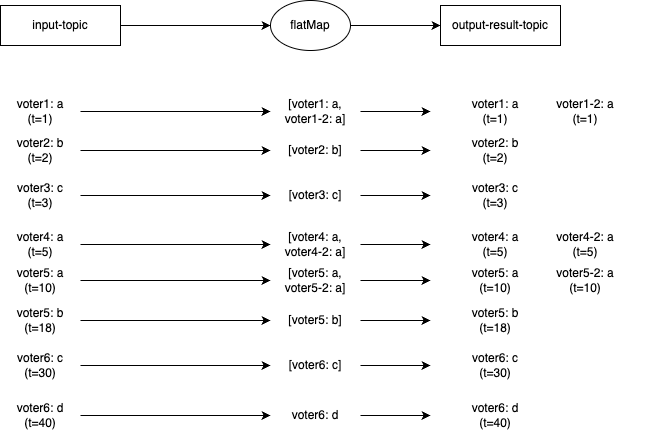

The diagram above was exported from draw.io. Its source (the exported page's mxGraphModel, read from the mxfile embedded in the PNG):
<mxGraphModel dx="524" dy="995" grid="1" gridSize="10" guides="1" tooltips="1" connect="1" arrows="1" fold="1" page="1" pageScale="1" pageWidth="1169" pageHeight="827" math="0" shadow="0">
  <root>
    <mxCell id="0" />
    <mxCell id="1" parent="0" />
    <mxCell id="pKS4B4EWEE2jMQGI_RAB-51" style="edgeStyle=orthogonalEdgeStyle;rounded=0;orthogonalLoop=1;jettySize=auto;html=1;entryX=0;entryY=0.5;entryDx=0;entryDy=0;strokeColor=#000000;fontColor=#000000;" parent="1" source="pKS4B4EWEE2jMQGI_RAB-52" target="pKS4B4EWEE2jMQGI_RAB-54" edge="1">
      <mxGeometry relative="1" as="geometry" />
    </mxCell>
    <mxCell id="pKS4B4EWEE2jMQGI_RAB-52" value="&lt;div&gt;&lt;font&gt;input-topic&lt;/font&gt;&lt;/div&gt;" style="rounded=0;whiteSpace=wrap;html=1;strokeColor=#000000;fontColor=#000000;" parent="1" vertex="1">
      <mxGeometry x="80" y="160" width="120" height="40" as="geometry" />
    </mxCell>
    <mxCell id="UVN9ZvTIUVG2hzxVgpi9-4" style="edgeStyle=orthogonalEdgeStyle;rounded=0;orthogonalLoop=1;jettySize=auto;html=1;entryX=0;entryY=0.5;entryDx=0;entryDy=0;" parent="1" source="pKS4B4EWEE2jMQGI_RAB-54" target="cnL0BJFdg0d7fFRK8mFJ-2" edge="1">
      <mxGeometry relative="1" as="geometry" />
    </mxCell>
    <mxCell id="pKS4B4EWEE2jMQGI_RAB-54" value="flatMap" style="ellipse;whiteSpace=wrap;html=1;strokeColor=#000000;fontColor=#000000;" parent="1" vertex="1">
      <mxGeometry x="350" y="155" width="80" height="50" as="geometry" />
    </mxCell>
    <mxCell id="cnL0BJFdg0d7fFRK8mFJ-2" value="output-result-topic" style="rounded=0;whiteSpace=wrap;html=1;strokeColor=#000000;fontColor=#000000;" parent="1" vertex="1">
      <mxGeometry x="520" y="160" width="120" height="40" as="geometry" />
    </mxCell>
    <mxCell id="Bi6lJuceC_sSA9WiSDit-1" style="edgeStyle=orthogonalEdgeStyle;rounded=0;orthogonalLoop=1;jettySize=auto;html=1;entryX=0;entryY=0.5;entryDx=0;entryDy=0;" parent="1" source="Bi6lJuceC_sSA9WiSDit-2" target="Bi6lJuceC_sSA9WiSDit-4" edge="1">
      <mxGeometry relative="1" as="geometry" />
    </mxCell>
    <mxCell id="Bi6lJuceC_sSA9WiSDit-2" value="voter1: a&lt;div&gt;(t=1)&lt;/div&gt;" style="text;html=1;align=center;verticalAlign=middle;whiteSpace=wrap;rounded=0;fontColor=#000000;" parent="1" vertex="1">
      <mxGeometry x="80" y="251" width="80" height="30" as="geometry" />
    </mxCell>
    <mxCell id="Bi6lJuceC_sSA9WiSDit-3" style="edgeStyle=orthogonalEdgeStyle;rounded=0;orthogonalLoop=1;jettySize=auto;html=1;" parent="1" source="Bi6lJuceC_sSA9WiSDit-4" target="Bi6lJuceC_sSA9WiSDit-5" edge="1">
      <mxGeometry relative="1" as="geometry" />
    </mxCell>
    <mxCell id="Bi6lJuceC_sSA9WiSDit-4" value="[voter1: a, voter1-2: a]" style="text;html=1;align=center;verticalAlign=middle;whiteSpace=wrap;rounded=0;fontColor=#000000;" parent="1" vertex="1">
      <mxGeometry x="350" y="251" width="90" height="30" as="geometry" />
    </mxCell>
    <mxCell id="Bi6lJuceC_sSA9WiSDit-5" value="&lt;div&gt;&lt;span style=&quot;background-color: initial;&quot;&gt;voter1: a&lt;/span&gt;&lt;/div&gt;&lt;div&gt;&lt;span style=&quot;background-color: initial;&quot;&gt;(t=1)&lt;/span&gt;&lt;br&gt;&lt;/div&gt;" style="text;html=1;align=center;verticalAlign=middle;whiteSpace=wrap;rounded=0;fontColor=#000000;" parent="1" vertex="1">
      <mxGeometry x="510" y="251" width="130" height="30" as="geometry" />
    </mxCell>
    <mxCell id="Bi6lJuceC_sSA9WiSDit-6" style="edgeStyle=orthogonalEdgeStyle;rounded=0;orthogonalLoop=1;jettySize=auto;html=1;entryX=0;entryY=0.5;entryDx=0;entryDy=0;" parent="1" source="Bi6lJuceC_sSA9WiSDit-7" target="Bi6lJuceC_sSA9WiSDit-9" edge="1">
      <mxGeometry relative="1" as="geometry" />
    </mxCell>
    <mxCell id="Bi6lJuceC_sSA9WiSDit-7" value="voter2: b&lt;div&gt;(t=2)&lt;/div&gt;" style="text;html=1;align=center;verticalAlign=middle;whiteSpace=wrap;rounded=0;fontColor=#000000;" parent="1" vertex="1">
      <mxGeometry x="80" y="290" width="80" height="30" as="geometry" />
    </mxCell>
    <mxCell id="Bi6lJuceC_sSA9WiSDit-8" style="edgeStyle=orthogonalEdgeStyle;rounded=0;orthogonalLoop=1;jettySize=auto;html=1;entryX=0;entryY=0.5;entryDx=0;entryDy=0;" parent="1" source="Bi6lJuceC_sSA9WiSDit-9" target="Bi6lJuceC_sSA9WiSDit-10" edge="1">
      <mxGeometry relative="1" as="geometry" />
    </mxCell>
    <mxCell id="Bi6lJuceC_sSA9WiSDit-9" value="[voter2: b]" style="text;html=1;align=center;verticalAlign=middle;whiteSpace=wrap;rounded=0;fontColor=#000000;" parent="1" vertex="1">
      <mxGeometry x="350" y="290" width="90" height="30" as="geometry" />
    </mxCell>
    <mxCell id="Bi6lJuceC_sSA9WiSDit-10" value="&lt;div&gt;&lt;span style=&quot;background-color: initial;&quot;&gt;voter2: b&lt;/span&gt;&lt;/div&gt;&lt;div&gt;&lt;span style=&quot;background-color: initial;&quot;&gt;(t=2)&lt;/span&gt;&lt;br&gt;&lt;/div&gt;" style="text;html=1;align=center;verticalAlign=middle;whiteSpace=wrap;rounded=0;fontColor=#000000;" parent="1" vertex="1">
      <mxGeometry x="510" y="290" width="130" height="30" as="geometry" />
    </mxCell>
    <mxCell id="Bi6lJuceC_sSA9WiSDit-11" style="edgeStyle=orthogonalEdgeStyle;rounded=0;orthogonalLoop=1;jettySize=auto;html=1;entryX=0;entryY=0.5;entryDx=0;entryDy=0;" parent="1" source="Bi6lJuceC_sSA9WiSDit-12" target="Bi6lJuceC_sSA9WiSDit-14" edge="1">
      <mxGeometry relative="1" as="geometry" />
    </mxCell>
    <mxCell id="Bi6lJuceC_sSA9WiSDit-12" value="voter3: c&lt;div&gt;(t=3)&lt;/div&gt;" style="text;html=1;align=center;verticalAlign=middle;whiteSpace=wrap;rounded=0;fontColor=#000000;" parent="1" vertex="1">
      <mxGeometry x="80" y="335" width="80" height="30" as="geometry" />
    </mxCell>
    <mxCell id="Bi6lJuceC_sSA9WiSDit-13" style="edgeStyle=orthogonalEdgeStyle;rounded=0;orthogonalLoop=1;jettySize=auto;html=1;" parent="1" source="Bi6lJuceC_sSA9WiSDit-14" target="Bi6lJuceC_sSA9WiSDit-15" edge="1">
      <mxGeometry relative="1" as="geometry" />
    </mxCell>
    <mxCell id="Bi6lJuceC_sSA9WiSDit-14" value="[voter3: c]" style="text;html=1;align=center;verticalAlign=middle;whiteSpace=wrap;rounded=0;fontColor=#000000;" parent="1" vertex="1">
      <mxGeometry x="350" y="335" width="90" height="30" as="geometry" />
    </mxCell>
    <mxCell id="Bi6lJuceC_sSA9WiSDit-15" value="&lt;div&gt;&lt;span style=&quot;background-color: initial;&quot;&gt;voter3: c&lt;/span&gt;&lt;/div&gt;&lt;div&gt;&lt;span style=&quot;background-color: initial;&quot;&gt;(t=3)&lt;/span&gt;&lt;br&gt;&lt;/div&gt;" style="text;html=1;align=center;verticalAlign=middle;whiteSpace=wrap;rounded=0;fontColor=#000000;" parent="1" vertex="1">
      <mxGeometry x="510" y="330" width="130" height="40" as="geometry" />
    </mxCell>
    <mxCell id="Bi6lJuceC_sSA9WiSDit-16" style="edgeStyle=orthogonalEdgeStyle;rounded=0;orthogonalLoop=1;jettySize=auto;html=1;entryX=0;entryY=0.5;entryDx=0;entryDy=0;" parent="1" source="Bi6lJuceC_sSA9WiSDit-17" target="Bi6lJuceC_sSA9WiSDit-19" edge="1">
      <mxGeometry relative="1" as="geometry" />
    </mxCell>
    <mxCell id="Bi6lJuceC_sSA9WiSDit-17" value="voter4: a&lt;div&gt;(t=5)&lt;/div&gt;" style="text;html=1;align=center;verticalAlign=middle;whiteSpace=wrap;rounded=0;fontColor=#000000;" parent="1" vertex="1">
      <mxGeometry x="80" y="384" width="80" height="30" as="geometry" />
    </mxCell>
    <mxCell id="Bi6lJuceC_sSA9WiSDit-18" style="edgeStyle=orthogonalEdgeStyle;rounded=0;orthogonalLoop=1;jettySize=auto;html=1;" parent="1" source="Bi6lJuceC_sSA9WiSDit-19" target="Bi6lJuceC_sSA9WiSDit-20" edge="1">
      <mxGeometry relative="1" as="geometry" />
    </mxCell>
    <mxCell id="Bi6lJuceC_sSA9WiSDit-19" value="[voter4: a,&lt;div&gt;voter4-2: a]&lt;/div&gt;" style="text;html=1;align=center;verticalAlign=middle;whiteSpace=wrap;rounded=0;fontColor=#000000;" parent="1" vertex="1">
      <mxGeometry x="350" y="384" width="90" height="30" as="geometry" />
    </mxCell>
    <mxCell id="Bi6lJuceC_sSA9WiSDit-20" value="&lt;div&gt;&lt;span style=&quot;background-color: initial;&quot;&gt;voter4: a&lt;/span&gt;&lt;/div&gt;&lt;div&gt;&lt;span style=&quot;background-color: initial;&quot;&gt;(t=5&lt;/span&gt;&lt;span style=&quot;background-color: initial; text-wrap: nowrap; color: rgba(0, 0, 0, 0); font-family: monospace; font-size: 0px; text-align: start;&quot;&gt;%3CmxGraphModel%3E%3Croot%3E%3CmxCell%20id%3D%220%22%2F%3E%3CmxCell%20id%3D%221%22%20parent%3D%220%22%2F%3E%3CmxCell%20id%3D%222%22%20style%3D%22edgeStyle%3DorthogonalEdgeStyle%3Brounded%3D0%3BorthogonalLoop%3D1%3BjettySize%3Dauto%3Bhtml%3D1%3BentryX%3D0%3BentryY%3D0.5%3BentryDx%3D0%3BentryDy%3D0%3B%22%20edge%3D%221%22%20source%3D%223%22%20target%3D%225%22%20parent%3D%221%22%3E%3CmxGeometry%20relative%3D%221%22%20as%3D%22geometry%22%2F%3E%3C%2FmxCell%3E%3CmxCell%20id%3D%223%22%20value%3D%22voter3%3A%20c%26lt%3Bdiv%26gt%3B(t%3D3)%26lt%3B%2Fdiv%26gt%3B%22%20style%3D%22text%3Bhtml%3D1%3Balign%3Dcenter%3BverticalAlign%3Dmiddle%3BwhiteSpace%3Dwrap%3Brounded%3D0%3BfontColor%3D%23000000%3B%22%20vertex%3D%221%22%20parent%3D%221%22%3E%3CmxGeometry%20x%3D%2280%22%20y%3D%22330%22%20width%3D%2280%22%20height%3D%2230%22%20as%3D%22geometry%22%2F%3E%3C%2FmxCell%3E%3CmxCell%20id%3D%224%22%20style%3D%22edgeStyle%3DorthogonalEdgeStyle%3Brounded%3D0%3BorthogonalLoop%3D1%3BjettySize%3Dauto%3Bhtml%3D1%3B%22%20edge%3D%221%22%20source%3D%225%22%20target%3D%226%22%20parent%3D%221%22%3E%3CmxGeometry%20relative%3D%221%22%20as%3D%22geometry%22%2F%3E%3C%2FmxCell%3E%3CmxCell%20id%3D%225%22%20value%3D%22branch-other%22%20style%3D%22text%3Bhtml%3D1%3Balign%3Dcenter%3BverticalAlign%3Dmiddle%3BwhiteSpace%3Dwrap%3Brounded%3D0%3BfontColor%3D%23000000%3B%22%20vertex%3D%221%22%20parent%3D%221%22%3E%3CmxGeometry%20x%3D%22350%22%20y%3D%22330%22%20width%3D%2280%22%20height%3D%2230%22%20as%3D%22geometry%22%2F%3E%3C%2FmxCell%3E%3CmxCell%20id%3D%226%22%20value%3D%22%26lt%3Bdiv%26gt%3Boutput-other-topic%26lt%3Bbr%26gt%3B%26lt%3B%2Fdiv%26gt%3Bvoter3%3A%20c%26lt%3Bspan%20style%3D%26quot%3Bbackground-color%3A%20initial%3B%26quot%3B%26gt%3B(t%3D3)%26lt%3B%2Fspan%26gt%3B%22%20style%3D%22text%3Bhtml%3D1%3Balign%3Dcenter%3BverticalAlign%3Dmiddle%3BwhiteSpace%3Dwrap%3Brounded%3D0%3BfontColor%3D%23000000%3B%22%20vertex%3D%221%22%20parent%3D%221%22%3E%3CmxGeometry%20x%3D%22510%22%20y%3D%22330%22%20width%3D%22130%22%20height%3D%2230%22%20as%3D%22geometry%22%2F%3E%3C%2FmxCell%3E%3C%2Froot%3E%3C%2FmxGraphModel%3E&lt;/span&gt;&lt;span style=&quot;background-color: initial;&quot;&gt;)&lt;/span&gt;&lt;br&gt;&lt;/div&gt;" style="text;html=1;align=center;verticalAlign=middle;whiteSpace=wrap;rounded=0;fontColor=#000000;" parent="1" vertex="1">
      <mxGeometry x="510" y="384" width="130" height="30" as="geometry" />
    </mxCell>
    <mxCell id="Bi6lJuceC_sSA9WiSDit-21" style="edgeStyle=orthogonalEdgeStyle;rounded=0;orthogonalLoop=1;jettySize=auto;html=1;entryX=0;entryY=0.5;entryDx=0;entryDy=0;" parent="1" source="Bi6lJuceC_sSA9WiSDit-22" target="Bi6lJuceC_sSA9WiSDit-24" edge="1">
      <mxGeometry relative="1" as="geometry" />
    </mxCell>
    <mxCell id="Bi6lJuceC_sSA9WiSDit-22" value="voter5: a&lt;div&gt;(t=10)&lt;/div&gt;" style="text;html=1;align=center;verticalAlign=middle;whiteSpace=wrap;rounded=0;fontColor=#000000;" parent="1" vertex="1">
      <mxGeometry x="80" y="420" width="80" height="30" as="geometry" />
    </mxCell>
    <mxCell id="Bi6lJuceC_sSA9WiSDit-23" style="edgeStyle=orthogonalEdgeStyle;rounded=0;orthogonalLoop=1;jettySize=auto;html=1;" parent="1" source="Bi6lJuceC_sSA9WiSDit-24" target="Bi6lJuceC_sSA9WiSDit-25" edge="1">
      <mxGeometry relative="1" as="geometry" />
    </mxCell>
    <mxCell id="Bi6lJuceC_sSA9WiSDit-24" value="[voter5: a,&lt;div&gt;voter5-2: a]&lt;/div&gt;" style="text;html=1;align=center;verticalAlign=middle;whiteSpace=wrap;rounded=0;fontColor=#000000;" parent="1" vertex="1">
      <mxGeometry x="350" y="420" width="90" height="30" as="geometry" />
    </mxCell>
    <mxCell id="Bi6lJuceC_sSA9WiSDit-25" value="&lt;div&gt;&lt;span style=&quot;background-color: initial;&quot;&gt;voter5: a&lt;/span&gt;&lt;/div&gt;&lt;div&gt;&lt;span style=&quot;background-color: initial;&quot;&gt;(t=10)&lt;/span&gt;&lt;br&gt;&lt;/div&gt;" style="text;html=1;align=center;verticalAlign=middle;whiteSpace=wrap;rounded=0;fontColor=#000000;" parent="1" vertex="1">
      <mxGeometry x="510" y="420" width="130" height="30" as="geometry" />
    </mxCell>
    <mxCell id="Bi6lJuceC_sSA9WiSDit-26" style="edgeStyle=orthogonalEdgeStyle;rounded=0;orthogonalLoop=1;jettySize=auto;html=1;entryX=0;entryY=0.5;entryDx=0;entryDy=0;" parent="1" source="Bi6lJuceC_sSA9WiSDit-27" target="Bi6lJuceC_sSA9WiSDit-29" edge="1">
      <mxGeometry relative="1" as="geometry" />
    </mxCell>
    <mxCell id="Bi6lJuceC_sSA9WiSDit-27" value="voter5: b&lt;div&gt;(t=18)&lt;/div&gt;" style="text;html=1;align=center;verticalAlign=middle;whiteSpace=wrap;rounded=0;fontColor=#000000;" parent="1" vertex="1">
      <mxGeometry x="80" y="460" width="80" height="30" as="geometry" />
    </mxCell>
    <mxCell id="Bi6lJuceC_sSA9WiSDit-28" style="edgeStyle=orthogonalEdgeStyle;rounded=0;orthogonalLoop=1;jettySize=auto;html=1;" parent="1" source="Bi6lJuceC_sSA9WiSDit-29" target="Bi6lJuceC_sSA9WiSDit-30" edge="1">
      <mxGeometry relative="1" as="geometry" />
    </mxCell>
    <mxCell id="Bi6lJuceC_sSA9WiSDit-29" value="[voter5: b]" style="text;html=1;align=center;verticalAlign=middle;whiteSpace=wrap;rounded=0;fontColor=#000000;" parent="1" vertex="1">
      <mxGeometry x="350" y="460" width="90" height="30" as="geometry" />
    </mxCell>
    <mxCell id="Bi6lJuceC_sSA9WiSDit-30" value="&lt;div&gt;&lt;span style=&quot;background-color: initial;&quot;&gt;voter5: b&lt;/span&gt;&lt;/div&gt;&lt;div&gt;&lt;span style=&quot;background-color: initial;&quot;&gt;(t=18)&lt;/span&gt;&lt;br&gt;&lt;/div&gt;" style="text;html=1;align=center;verticalAlign=middle;whiteSpace=wrap;rounded=0;fontColor=#000000;" parent="1" vertex="1">
      <mxGeometry x="510" y="460" width="130" height="30" as="geometry" />
    </mxCell>
    <mxCell id="Bi6lJuceC_sSA9WiSDit-31" style="edgeStyle=orthogonalEdgeStyle;rounded=0;orthogonalLoop=1;jettySize=auto;html=1;entryX=0;entryY=0.5;entryDx=0;entryDy=0;" parent="1" source="Bi6lJuceC_sSA9WiSDit-32" target="Bi6lJuceC_sSA9WiSDit-34" edge="1">
      <mxGeometry relative="1" as="geometry" />
    </mxCell>
    <mxCell id="Bi6lJuceC_sSA9WiSDit-32" value="voter6: c&lt;div&gt;(t=30)&lt;/div&gt;" style="text;html=1;align=center;verticalAlign=middle;whiteSpace=wrap;rounded=0;fontColor=#000000;" parent="1" vertex="1">
      <mxGeometry x="80" y="505" width="80" height="30" as="geometry" />
    </mxCell>
    <mxCell id="Bi6lJuceC_sSA9WiSDit-33" style="edgeStyle=orthogonalEdgeStyle;rounded=0;orthogonalLoop=1;jettySize=auto;html=1;" parent="1" source="Bi6lJuceC_sSA9WiSDit-34" target="Bi6lJuceC_sSA9WiSDit-35" edge="1">
      <mxGeometry relative="1" as="geometry" />
    </mxCell>
    <mxCell id="Bi6lJuceC_sSA9WiSDit-34" value="[voter6: c]" style="text;html=1;align=center;verticalAlign=middle;whiteSpace=wrap;rounded=0;fontColor=#000000;" parent="1" vertex="1">
      <mxGeometry x="350" y="505" width="90" height="30" as="geometry" />
    </mxCell>
    <mxCell id="Bi6lJuceC_sSA9WiSDit-35" value="&lt;div&gt;&lt;span style=&quot;background-color: initial;&quot;&gt;voter6: c&lt;/span&gt;&lt;/div&gt;&lt;div&gt;&lt;span style=&quot;background-color: initial;&quot;&gt;(t=30)&lt;/span&gt;&lt;br&gt;&lt;/div&gt;" style="text;html=1;align=center;verticalAlign=middle;whiteSpace=wrap;rounded=0;fontColor=#000000;" parent="1" vertex="1">
      <mxGeometry x="510" y="500" width="130" height="40" as="geometry" />
    </mxCell>
    <mxCell id="Bi6lJuceC_sSA9WiSDit-36" style="edgeStyle=orthogonalEdgeStyle;rounded=0;orthogonalLoop=1;jettySize=auto;html=1;entryX=0;entryY=0.5;entryDx=0;entryDy=0;" parent="1" source="Bi6lJuceC_sSA9WiSDit-37" target="Bi6lJuceC_sSA9WiSDit-39" edge="1">
      <mxGeometry relative="1" as="geometry" />
    </mxCell>
    <mxCell id="Bi6lJuceC_sSA9WiSDit-37" value="voter6: d&lt;div&gt;(t=40)&lt;/div&gt;" style="text;html=1;align=center;verticalAlign=middle;whiteSpace=wrap;rounded=0;fontColor=#000000;" parent="1" vertex="1">
      <mxGeometry x="80" y="555" width="80" height="30" as="geometry" />
    </mxCell>
    <mxCell id="Bi6lJuceC_sSA9WiSDit-38" style="edgeStyle=orthogonalEdgeStyle;rounded=0;orthogonalLoop=1;jettySize=auto;html=1;" parent="1" source="Bi6lJuceC_sSA9WiSDit-39" target="Bi6lJuceC_sSA9WiSDit-40" edge="1">
      <mxGeometry relative="1" as="geometry" />
    </mxCell>
    <mxCell id="Bi6lJuceC_sSA9WiSDit-39" value="voter6: d" style="text;html=1;align=center;verticalAlign=middle;whiteSpace=wrap;rounded=0;fontColor=#000000;" parent="1" vertex="1">
      <mxGeometry x="350" y="555" width="90" height="30" as="geometry" />
    </mxCell>
    <mxCell id="Bi6lJuceC_sSA9WiSDit-40" value="&lt;div&gt;&lt;span style=&quot;background-color: initial;&quot;&gt;voter6: d&lt;/span&gt;&lt;/div&gt;&lt;div&gt;&lt;span style=&quot;background-color: initial;&quot;&gt;(t=40)&lt;/span&gt;&lt;/div&gt;" style="text;html=1;align=center;verticalAlign=middle;whiteSpace=wrap;rounded=0;fontColor=#000000;" parent="1" vertex="1">
      <mxGeometry x="510" y="550" width="130" height="40" as="geometry" />
    </mxCell>
    <mxCell id="x6SiEyVpuBTmTqAKefRn-1" value="&lt;div&gt;&lt;span style=&quot;background-color: initial;&quot;&gt;voter1-2: a&lt;/span&gt;&lt;/div&gt;&lt;div&gt;&lt;span style=&quot;background-color: initial;&quot;&gt;(t=1)&lt;/span&gt;&lt;br&gt;&lt;/div&gt;" style="text;html=1;align=center;verticalAlign=middle;whiteSpace=wrap;rounded=0;fontColor=#000000;" parent="1" vertex="1">
      <mxGeometry x="600" y="251" width="130" height="30" as="geometry" />
    </mxCell>
    <mxCell id="x6SiEyVpuBTmTqAKefRn-2" value="&lt;div&gt;&lt;span style=&quot;background-color: initial;&quot;&gt;voter4-2: a&lt;/span&gt;&lt;/div&gt;&lt;div&gt;&lt;span style=&quot;background-color: initial;&quot;&gt;(t=5&lt;/span&gt;&lt;span style=&quot;background-color: initial; text-wrap: nowrap; color: rgba(0, 0, 0, 0); font-family: monospace; font-size: 0px; text-align: start;&quot;&gt;%3CmxGraphModel%3E%3Croot%3E%3CmxCell%20id%3D%220%22%2F%3E%3CmxCell%20id%3D%221%22%20parent%3D%220%22%2F%3E%3CmxCell%20id%3D%222%22%20style%3D%22edgeStyle%3DorthogonalEdgeStyle%3Brounded%3D0%3BorthogonalLoop%3D1%3BjettySize%3Dauto%3Bhtml%3D1%3BentryX%3D0%3BentryY%3D0.5%3BentryDx%3D0%3BentryDy%3D0%3B%22%20edge%3D%221%22%20source%3D%223%22%20target%3D%225%22%20parent%3D%221%22%3E%3CmxGeometry%20relative%3D%221%22%20as%3D%22geometry%22%2F%3E%3C%2FmxCell%3E%3CmxCell%20id%3D%223%22%20value%3D%22voter3%3A%20c%26lt%3Bdiv%26gt%3B(t%3D3)%26lt%3B%2Fdiv%26gt%3B%22%20style%3D%22text%3Bhtml%3D1%3Balign%3Dcenter%3BverticalAlign%3Dmiddle%3BwhiteSpace%3Dwrap%3Brounded%3D0%3BfontColor%3D%23000000%3B%22%20vertex%3D%221%22%20parent%3D%221%22%3E%3CmxGeometry%20x%3D%2280%22%20y%3D%22330%22%20width%3D%2280%22%20height%3D%2230%22%20as%3D%22geometry%22%2F%3E%3C%2FmxCell%3E%3CmxCell%20id%3D%224%22%20style%3D%22edgeStyle%3DorthogonalEdgeStyle%3Brounded%3D0%3BorthogonalLoop%3D1%3BjettySize%3Dauto%3Bhtml%3D1%3B%22%20edge%3D%221%22%20source%3D%225%22%20target%3D%226%22%20parent%3D%221%22%3E%3CmxGeometry%20relative%3D%221%22%20as%3D%22geometry%22%2F%3E%3C%2FmxCell%3E%3CmxCell%20id%3D%225%22%20value%3D%22branch-other%22%20style%3D%22text%3Bhtml%3D1%3Balign%3Dcenter%3BverticalAlign%3Dmiddle%3BwhiteSpace%3Dwrap%3Brounded%3D0%3BfontColor%3D%23000000%3B%22%20vertex%3D%221%22%20parent%3D%221%22%3E%3CmxGeometry%20x%3D%22350%22%20y%3D%22330%22%20width%3D%2280%22%20height%3D%2230%22%20as%3D%22geometry%22%2F%3E%3C%2FmxCell%3E%3CmxCell%20id%3D%226%22%20value%3D%22%26lt%3Bdiv%26gt%3Boutput-other-topic%26lt%3Bbr%26gt%3B%26lt%3B%2Fdiv%26gt%3Bvoter3%3A%20c%26lt%3Bspan%20style%3D%26quot%3Bbackground-color%3A%20initial%3B%26quot%3B%26gt%3B(t%3D3)%26lt%3B%2Fspan%26gt%3B%22%20style%3D%22text%3Bhtml%3D1%3Balign%3Dcenter%3BverticalAlign%3Dmiddle%3BwhiteSpace%3Dwrap%3Brounded%3D0%3BfontColor%3D%23000000%3B%22%20vertex%3D%221%22%20parent%3D%221%22%3E%3CmxGeometry%20x%3D%22510%22%20y%3D%22330%22%20width%3D%22130%22%20height%3D%2230%22%20as%3D%22geometry%22%2F%3E%3C%2FmxCell%3E%3C%2Froot%3E%3C%2FmxGraphModel%3E&lt;/span&gt;&lt;span style=&quot;background-color: initial;&quot;&gt;)&lt;/span&gt;&lt;br&gt;&lt;/div&gt;" style="text;html=1;align=center;verticalAlign=middle;whiteSpace=wrap;rounded=0;fontColor=#000000;" parent="1" vertex="1">
      <mxGeometry x="600" y="384" width="130" height="30" as="geometry" />
    </mxCell>
    <mxCell id="x6SiEyVpuBTmTqAKefRn-3" value="&lt;div&gt;&lt;span style=&quot;background-color: initial;&quot;&gt;voter5-2: a&lt;/span&gt;&lt;/div&gt;&lt;div&gt;&lt;span style=&quot;background-color: initial;&quot;&gt;(t=10)&lt;/span&gt;&lt;br&gt;&lt;/div&gt;" style="text;html=1;align=center;verticalAlign=middle;whiteSpace=wrap;rounded=0;fontColor=#000000;" parent="1" vertex="1">
      <mxGeometry x="600" y="420" width="130" height="30" as="geometry" />
    </mxCell>
  </root>
</mxGraphModel>